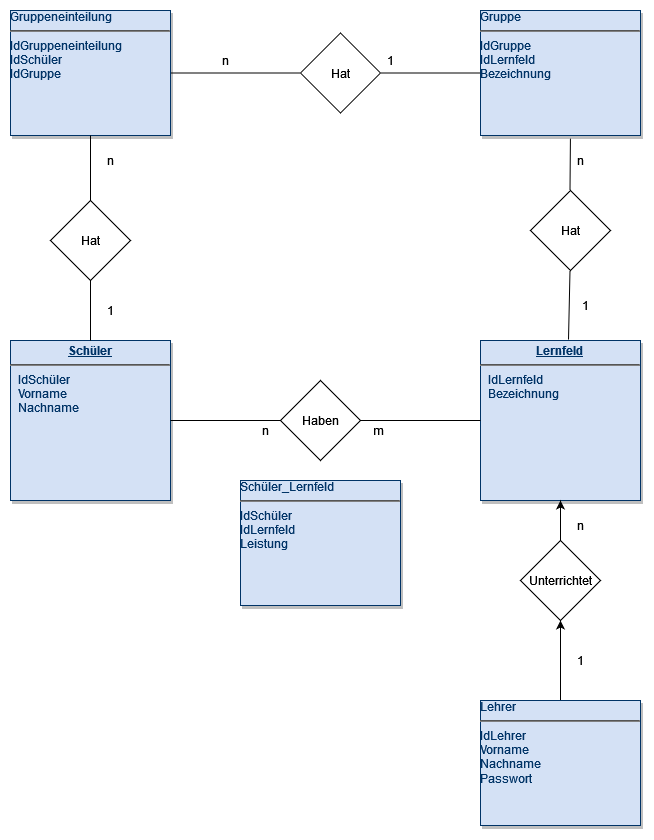

The diagram above was exported from draw.io. Its source (the exported page's mxGraphModel, read from the mxfile embedded in the PNG):
<mxGraphModel dx="1021" dy="1720" grid="1" gridSize="10" guides="1" tooltips="1" connect="1" arrows="1" fold="1" page="1" pageScale="1" pageWidth="826" pageHeight="1169" background="none" math="0" shadow="0">
  <root>
    <mxCell id="0" />
    <mxCell id="1" parent="0" />
    <mxCell id="20" value="Schüler_Lernfeld&lt;hr&gt;&lt;div&gt;IdSchüler&lt;/div&gt;&lt;div&gt;IdLernfeld&lt;/div&gt;&lt;div&gt;Leistung&lt;br&gt;&lt;/div&gt;&lt;div&gt;&lt;br&gt;&lt;/div&gt;" style="verticalAlign=top;align=left;overflow=fill;fontSize=12;fontFamily=Helvetica;html=1;strokeColor=#003366;shadow=1;fillColor=#D4E1F5;fontColor=#003366" parent="1" vertex="1">
      <mxGeometry x="260" y="179.99999999999977" width="160" height="125" as="geometry" />
    </mxCell>
    <mxCell id="21" value="&lt;p style=&quot;margin: 0px; margin-top: 4px; text-align: center; text-decoration: underline;&quot;&gt;&lt;strong&gt;Lernfeld&lt;br&gt;&lt;/strong&gt;&lt;/p&gt;&lt;hr&gt;&lt;p style=&quot;margin: 0px; margin-left: 8px;&quot;&gt;IdLernfeld&lt;/p&gt;&lt;p style=&quot;margin: 0px; margin-left: 8px;&quot;&gt;Bezeichnung&lt;/p&gt;&lt;p style=&quot;margin: 0px; margin-left: 8px;&quot;&gt;&lt;br&gt;&lt;/p&gt;" style="verticalAlign=top;align=left;overflow=fill;fontSize=12;fontFamily=Helvetica;html=1;strokeColor=#003366;shadow=1;fillColor=#D4E1F5;fontColor=#003366" parent="1" vertex="1">
      <mxGeometry x="500" y="39.999999999999815" width="160" height="160" as="geometry" />
    </mxCell>
    <mxCell id="25" value="&lt;p style=&quot;margin: 0px; margin-top: 4px; text-align: center; text-decoration: underline;&quot;&gt;&lt;strong&gt;Schüler&lt;br&gt;&lt;/strong&gt;&lt;/p&gt;&lt;hr&gt;&lt;p style=&quot;margin: 0px; margin-left: 8px;&quot;&gt;IdSchüler&lt;br&gt;&lt;/p&gt;&lt;p style=&quot;margin: 0px; margin-left: 8px;&quot;&gt;Vorname&lt;/p&gt;&lt;p style=&quot;margin: 0px; margin-left: 8px;&quot;&gt;Nachname&lt;br&gt;&lt;/p&gt;" style="verticalAlign=top;align=left;overflow=fill;fontSize=12;fontFamily=Helvetica;html=1;strokeColor=#003366;shadow=1;fillColor=#D4E1F5;fontColor=#003366" parent="1" vertex="1">
      <mxGeometry x="30.00000000000005" y="40.00000000000037" width="160" height="160" as="geometry" />
    </mxCell>
    <mxCell id="nRLbajsz09ZLZ5xHfup3-114" value="" style="endArrow=none;html=1;rounded=0;exitX=1;exitY=0.5;exitDx=0;exitDy=0;entryX=0;entryY=0.5;entryDx=0;entryDy=0;" parent="1" source="25" target="21" edge="1">
      <mxGeometry width="50" height="50" relative="1" as="geometry">
        <mxPoint x="340" y="350" as="sourcePoint" />
        <mxPoint x="390" y="300" as="targetPoint" />
        <Array as="points" />
      </mxGeometry>
    </mxCell>
    <mxCell id="nRLbajsz09ZLZ5xHfup3-115" value="n" style="text;html=1;align=center;verticalAlign=middle;resizable=0;points=[];autosize=1;strokeColor=none;fillColor=none;" parent="1" vertex="1">
      <mxGeometry x="270" y="115" width="30" height="30" as="geometry" />
    </mxCell>
    <mxCell id="nRLbajsz09ZLZ5xHfup3-116" value="m" style="text;html=1;align=center;verticalAlign=middle;resizable=0;points=[];autosize=1;strokeColor=none;fillColor=none;" parent="1" vertex="1">
      <mxGeometry x="383" y="115" width="30" height="30" as="geometry" />
    </mxCell>
    <mxCell id="nRLbajsz09ZLZ5xHfup3-119" value="Haben" style="rhombus;whiteSpace=wrap;html=1;" parent="1" vertex="1">
      <mxGeometry x="300" y="80" width="80" height="80" as="geometry" />
    </mxCell>
    <mxCell id="K8UWy8CGBpSKIj9HVGQK-28" value="" style="edgeStyle=orthogonalEdgeStyle;rounded=0;orthogonalLoop=1;jettySize=auto;html=1;" edge="1" parent="1" source="K8UWy8CGBpSKIj9HVGQK-25" target="K8UWy8CGBpSKIj9HVGQK-26">
      <mxGeometry relative="1" as="geometry" />
    </mxCell>
    <mxCell id="K8UWy8CGBpSKIj9HVGQK-25" value="Lehrer&lt;br&gt;&lt;hr&gt;IdLehrer&lt;div&gt;Vorname&lt;/div&gt;&lt;div&gt;Nachname&lt;/div&gt;&lt;div&gt;Passwort&lt;br&gt;&lt;/div&gt;&lt;div&gt;&lt;br&gt;&lt;/div&gt;" style="verticalAlign=top;align=left;overflow=fill;fontSize=12;fontFamily=Helvetica;html=1;strokeColor=#003366;shadow=1;fillColor=#D4E1F5;fontColor=#003366" vertex="1" parent="1">
      <mxGeometry x="500" y="399.9999999999998" width="160" height="125" as="geometry" />
    </mxCell>
    <mxCell id="K8UWy8CGBpSKIj9HVGQK-27" value="" style="edgeStyle=orthogonalEdgeStyle;rounded=0;orthogonalLoop=1;jettySize=auto;html=1;" edge="1" parent="1" source="K8UWy8CGBpSKIj9HVGQK-26" target="21">
      <mxGeometry relative="1" as="geometry" />
    </mxCell>
    <mxCell id="K8UWy8CGBpSKIj9HVGQK-26" value="Unterrichtet" style="rhombus;whiteSpace=wrap;html=1;" vertex="1" parent="1">
      <mxGeometry x="540" y="240" width="80" height="80" as="geometry" />
    </mxCell>
    <mxCell id="K8UWy8CGBpSKIj9HVGQK-29" value="1" style="text;html=1;align=center;verticalAlign=middle;resizable=0;points=[];autosize=1;strokeColor=none;fillColor=none;" vertex="1" parent="1">
      <mxGeometry x="585" y="345" width="30" height="30" as="geometry" />
    </mxCell>
    <mxCell id="K8UWy8CGBpSKIj9HVGQK-30" value="&lt;div&gt;n&lt;/div&gt;" style="text;html=1;align=center;verticalAlign=middle;resizable=0;points=[];autosize=1;strokeColor=none;fillColor=none;" vertex="1" parent="1">
      <mxGeometry x="585" y="210" width="30" height="30" as="geometry" />
    </mxCell>
    <mxCell id="K8UWy8CGBpSKIj9HVGQK-34" value="Gruppeneinteilung&lt;br&gt;&lt;hr&gt;&lt;div&gt;IdGruppeneinteilung&lt;/div&gt;&lt;div&gt;IdSchüler&lt;/div&gt;&lt;div&gt;IdGruppe&lt;/div&gt;&lt;div&gt;&lt;br&gt;&lt;/div&gt;" style="verticalAlign=top;align=left;overflow=fill;fontSize=12;fontFamily=Helvetica;html=1;strokeColor=#003366;shadow=1;fillColor=#D4E1F5;fontColor=#003366" vertex="1" parent="1">
      <mxGeometry x="30" y="-290.0000000000002" width="160" height="125" as="geometry" />
    </mxCell>
    <mxCell id="K8UWy8CGBpSKIj9HVGQK-35" value="Gruppe&lt;br&gt;&lt;hr&gt;&lt;div&gt;IdGruppe&lt;/div&gt;&lt;div&gt;IdLernfeld&lt;br&gt;&lt;/div&gt;&lt;div&gt;Bezeichnung&lt;/div&gt;&lt;div&gt;&lt;br&gt;&lt;/div&gt;" style="verticalAlign=top;align=left;overflow=fill;fontSize=12;fontFamily=Helvetica;html=1;strokeColor=#003366;shadow=1;fillColor=#D4E1F5;fontColor=#003366" vertex="1" parent="1">
      <mxGeometry x="500" y="-290.0000000000002" width="160" height="125" as="geometry" />
    </mxCell>
    <mxCell id="K8UWy8CGBpSKIj9HVGQK-36" value="Hat" style="rhombus;whiteSpace=wrap;html=1;" vertex="1" parent="1">
      <mxGeometry x="320" y="-267.5" width="80" height="80" as="geometry" />
    </mxCell>
    <mxCell id="K8UWy8CGBpSKIj9HVGQK-40" value="" style="endArrow=none;html=1;rounded=0;entryX=0;entryY=0.5;entryDx=0;entryDy=0;exitX=1;exitY=0.5;exitDx=0;exitDy=0;" edge="1" parent="1" source="K8UWy8CGBpSKIj9HVGQK-36" target="K8UWy8CGBpSKIj9HVGQK-35">
      <mxGeometry width="50" height="50" relative="1" as="geometry">
        <mxPoint x="120" y="50.000000000000455" as="sourcePoint" />
        <mxPoint x="120" as="targetPoint" />
        <Array as="points" />
      </mxGeometry>
    </mxCell>
    <mxCell id="K8UWy8CGBpSKIj9HVGQK-41" value="Hat" style="rhombus;whiteSpace=wrap;html=1;" vertex="1" parent="1">
      <mxGeometry x="70" y="-100" width="80" height="80" as="geometry" />
    </mxCell>
    <mxCell id="K8UWy8CGBpSKIj9HVGQK-43" value="" style="endArrow=none;html=1;rounded=0;exitX=0.5;exitY=0;exitDx=0;exitDy=0;entryX=0.5;entryY=1;entryDx=0;entryDy=0;" edge="1" parent="1" source="K8UWy8CGBpSKIj9HVGQK-41" target="K8UWy8CGBpSKIj9HVGQK-34">
      <mxGeometry width="50" height="50" relative="1" as="geometry">
        <mxPoint x="350" y="-30" as="sourcePoint" />
        <mxPoint x="110" y="-70" as="targetPoint" />
        <Array as="points" />
      </mxGeometry>
    </mxCell>
    <mxCell id="K8UWy8CGBpSKIj9HVGQK-44" value="" style="endArrow=none;html=1;rounded=0;entryX=0.5;entryY=1;entryDx=0;entryDy=0;exitX=0.5;exitY=0;exitDx=0;exitDy=0;" edge="1" parent="1" source="25" target="K8UWy8CGBpSKIj9HVGQK-41">
      <mxGeometry width="50" height="50" relative="1" as="geometry">
        <mxPoint x="360" y="-20" as="sourcePoint" />
        <mxPoint x="360" y="-45.00000000000023" as="targetPoint" />
        <Array as="points" />
      </mxGeometry>
    </mxCell>
    <mxCell id="K8UWy8CGBpSKIj9HVGQK-45" value="" style="endArrow=none;html=1;rounded=0;entryX=0;entryY=0.5;entryDx=0;entryDy=0;exitX=1;exitY=0.5;exitDx=0;exitDy=0;" edge="1" parent="1" source="K8UWy8CGBpSKIj9HVGQK-34" target="K8UWy8CGBpSKIj9HVGQK-36">
      <mxGeometry width="50" height="50" relative="1" as="geometry">
        <mxPoint x="210" y="-228" as="sourcePoint" />
        <mxPoint x="290" y="-228.00000000000023" as="targetPoint" />
        <Array as="points" />
      </mxGeometry>
    </mxCell>
    <mxCell id="K8UWy8CGBpSKIj9HVGQK-46" value="1" style="text;html=1;align=center;verticalAlign=middle;resizable=0;points=[];autosize=1;strokeColor=none;fillColor=none;" vertex="1" parent="1">
      <mxGeometry x="395" y="-255" width="30" height="30" as="geometry" />
    </mxCell>
    <mxCell id="K8UWy8CGBpSKIj9HVGQK-47" value="n" style="text;html=1;align=center;verticalAlign=middle;resizable=0;points=[];autosize=1;strokeColor=none;fillColor=none;" vertex="1" parent="1">
      <mxGeometry x="230" y="-255" width="30" height="30" as="geometry" />
    </mxCell>
    <mxCell id="K8UWy8CGBpSKIj9HVGQK-48" value="Hat" style="rhombus;whiteSpace=wrap;html=1;" vertex="1" parent="1">
      <mxGeometry x="550" y="-110" width="80" height="80" as="geometry" />
    </mxCell>
    <mxCell id="K8UWy8CGBpSKIj9HVGQK-49" value="" style="endArrow=none;html=1;rounded=0;entryX=0.5;entryY=1;entryDx=0;entryDy=0;exitX=0.55;exitY=-0.006;exitDx=0;exitDy=0;exitPerimeter=0;" edge="1" parent="1" source="21">
      <mxGeometry width="50" height="50" relative="1" as="geometry">
        <mxPoint x="589.5" y="30.000000000000455" as="sourcePoint" />
        <mxPoint x="589.5" y="-30" as="targetPoint" />
        <Array as="points" />
      </mxGeometry>
    </mxCell>
    <mxCell id="K8UWy8CGBpSKIj9HVGQK-50" value="" style="endArrow=none;html=1;rounded=0;exitX=0.5;exitY=0;exitDx=0;exitDy=0;entryX=0.562;entryY=1.025;entryDx=0;entryDy=0;entryPerimeter=0;" edge="1" parent="1" target="K8UWy8CGBpSKIj9HVGQK-35">
      <mxGeometry width="50" height="50" relative="1" as="geometry">
        <mxPoint x="589.5" y="-109.99999999999955" as="sourcePoint" />
        <mxPoint x="590" y="-170" as="targetPoint" />
        <Array as="points" />
      </mxGeometry>
    </mxCell>
    <mxCell id="K8UWy8CGBpSKIj9HVGQK-51" value="1" style="text;html=1;align=center;verticalAlign=middle;resizable=0;points=[];autosize=1;strokeColor=none;fillColor=none;" vertex="1" parent="1">
      <mxGeometry x="590" y="-10" width="30" height="30" as="geometry" />
    </mxCell>
    <mxCell id="K8UWy8CGBpSKIj9HVGQK-52" value="n" style="text;html=1;align=center;verticalAlign=middle;resizable=0;points=[];autosize=1;strokeColor=none;fillColor=none;" vertex="1" parent="1">
      <mxGeometry x="585" y="-155" width="30" height="30" as="geometry" />
    </mxCell>
    <mxCell id="K8UWy8CGBpSKIj9HVGQK-53" value="1" style="text;html=1;align=center;verticalAlign=middle;resizable=0;points=[];autosize=1;strokeColor=none;fillColor=none;" vertex="1" parent="1">
      <mxGeometry x="115" y="-5" width="30" height="30" as="geometry" />
    </mxCell>
    <mxCell id="K8UWy8CGBpSKIj9HVGQK-54" value="n" style="text;html=1;align=center;verticalAlign=middle;resizable=0;points=[];autosize=1;strokeColor=none;fillColor=none;" vertex="1" parent="1">
      <mxGeometry x="115" y="-155" width="30" height="30" as="geometry" />
    </mxCell>
  </root>
</mxGraphModel>